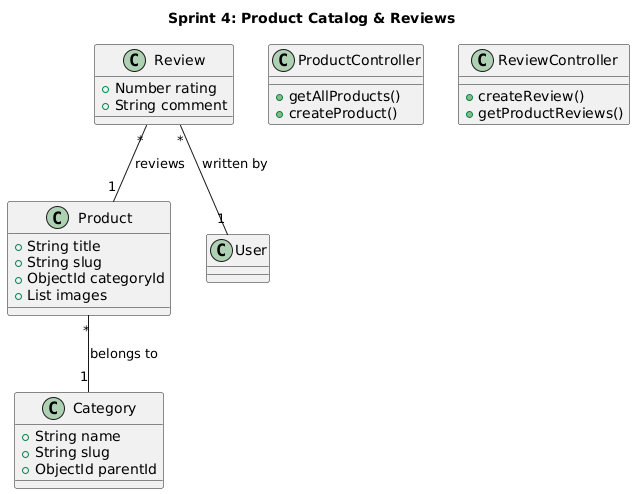

The diagram above was rendered by PlantUML. Its source (embedded in the PNG):
@startuml
title Sprint 4: Product Catalog & Reviews

class Product {
  +String title
  +String slug
  +ObjectId categoryId
  +List images
}

class Category {
  +String name
  +String slug
  +ObjectId parentId
}

class Review {
  +Number rating
  +String comment
}

class ProductController {
  +getAllProducts()
  +createProduct()
}

class ReviewController {
  +createReview()
  +getProductReviews()
}

Product "*" -- "1" Category : belongs to
Review "*" -- "1" Product : reviews
Review "*" -- "1" User : written by
@enduml